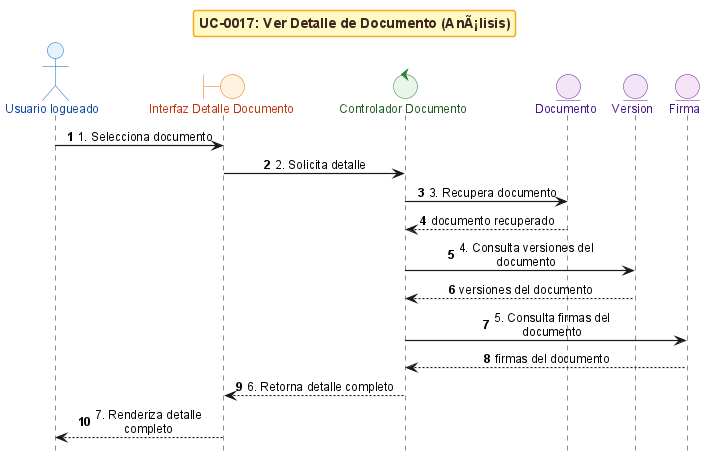

The diagram above was rendered by PlantUML. Its source (embedded in the PNG):
@startuml
!include _sequence-bce-style.puml

title UC-0017: Ver Detalle de Documento (AnÃ¡lisis)

actor "Usuario logueado" as Actor
boundary "Interfaz Detalle Documento" as VD
control "Controlador Documento" as CD
entity "Documento" as ED
entity "Version" as EV
entity "Firma" as EF

Actor -> VD : 1. Selecciona documento
VD -> CD : 2. Solicita detalle
CD -> ED : 3. Recupera documento
ED --> CD : documento recuperado

CD -> EV : 4. Consulta versiones del documento
EV --> CD : versiones del documento

CD -> EF : 5. Consulta firmas del documento
EF --> CD : firmas del documento

CD --> VD : 6. Retorna detalle completo
VD --> Actor : 7. Renderiza detalle completo

@enduml